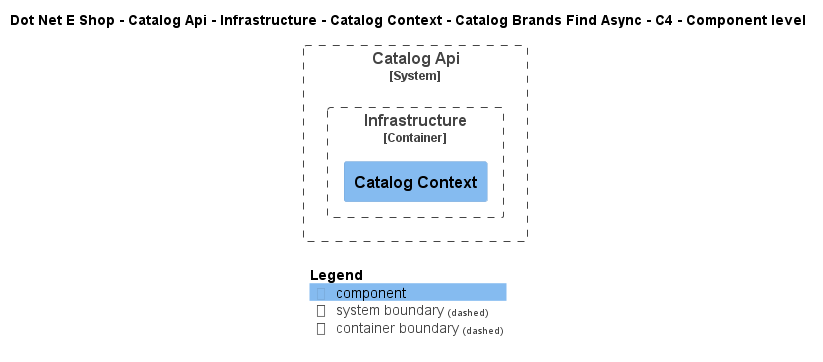

The diagram above was rendered by PlantUML. Its source (embedded in the PNG):
@startuml
!include ..\..\..\..\..\..\..\..\..\.c4s\C4_Component.puml

AddElementTag("c4interflow:lifecycle:new", $bgColor=green, $fontColor=#ffffff, $borderColor=green, $shadowing="False")
AddElementTag("c4interflow:lifecycle:changed", $bgColor=orange, $fontColor=#ffffff, $borderColor=orange, $shadowing="False")
AddElementTag("c4interflow:lifecycle:removed", $bgColor=red, $fontColor=#ffffff, $borderColor=red, $shadowing="False")

AddRelTag("c4interflow:lifecycle:new", $textColor=green, $lineColor=green)
AddRelTag("c4interflow:lifecycle:changed", $textColor=orange, $lineColor=orange)
AddRelTag("c4interflow:lifecycle:removed", $textColor=red, $lineColor=red)

SHOW_PERSON_PORTRAIT()
LAYOUT_TOP_DOWN()

skinparam linetype polyline

title Dot Net E Shop - Catalog Api - Infrastructure - Catalog Context - Catalog Brands Find Async - C4 - Component level


System_Boundary(DotNetEShop.SoftwareSystems.CatalogApi, "Catalog Api") {
    
Container_Boundary(DotNetEShop.SoftwareSystems.CatalogApi.Containers.Infrastructure, "Infrastructure") {
    Component(DotNetEShop.SoftwareSystems.CatalogApi.Containers.Infrastructure.Components.CatalogContext, "Catalog Context", "", "")
}
}



SHOW_LEGEND()
@enduml